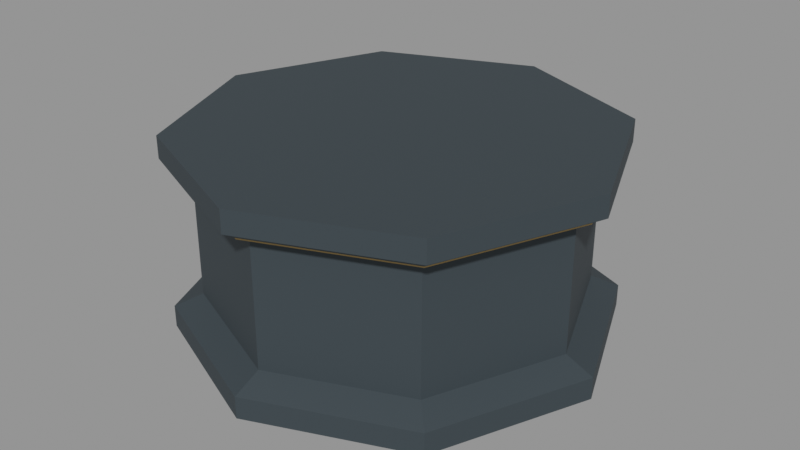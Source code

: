 # Source: VIC_A07_PLINTH_OCTAGON.blend  (saved by Blender 5.2.45; exported with 4.5.12 LTS)
import bpy
from mathutils import Matrix  # noqa: F401  (used for matrix-valued properties, if any)

bpy.ops.wm.read_factory_settings(use_empty=True)
scene = bpy.context.scene
scene.name = 'VIC_A07_PLINTH_OCTAGON'

# ---- collections
col_vic_a07_plinth_octagon = bpy.data.collections.new('VIC_A07_PLINTH_OCTAGON'); scene.collection.children.link(col_vic_a07_plinth_octagon)

# ---- materials (node trees are filled in below, after node groups)
mat_vic008_charcoal = bpy.data.materials.new('VIC008_Charcoal')
mat_vic008_charcoal.diffuse_color = (0.03434, 0.04971, 0.05951, 1.0)
mat_vic008_brass = bpy.data.materials.new('VIC008_Brass')
mat_vic008_brass.diffuse_color = (0.4793, 0.3278, 0.117, 1.0)

# ---- material node trees
mat_vic008_charcoal.use_nodes = True; mat_vic008_charcoal.node_tree.nodes.clear()
_N = mat_vic008_charcoal.node_tree.nodes; _L = mat_vic008_charcoal.node_tree.links
n0 = _N.new('ShaderNodeBsdfPrincipled'); n0.name = 'Principled BSDF'; n0.location = (-200, 100)
n0.inputs[0].default_value = (0.03434, 0.04971, 0.05951, 1.0)
n0.inputs[2].default_value = 0.76
n0.inputs[10].default_value = 0.005
n1 = _N.new('ShaderNodeOutputMaterial'); n1.name = 'Material Output'; n1.location = (200, 100)
_L.new(n0.outputs[0], n1.inputs[0])
n1.is_active_output = True
mat_vic008_brass.use_nodes = True; mat_vic008_brass.node_tree.nodes.clear()
_N = mat_vic008_brass.node_tree.nodes; _L = mat_vic008_brass.node_tree.links
n0 = _N.new('ShaderNodeBsdfPrincipled'); n0.name = 'Principled BSDF'; n0.location = (-200, 100)
n0.inputs[0].default_value = (0.4793, 0.3278, 0.117, 1.0)
n0.inputs[1].default_value = 0.15
n0.inputs[2].default_value = 0.76
n0.inputs[10].default_value = 0.005
n1 = _N.new('ShaderNodeOutputMaterial'); n1.name = 'Material Output'; n1.location = (200, 100)
_L.new(n0.outputs[0], n1.inputs[0])
n1.is_active_output = True

# ---- meshes
me_vic_a07_plinth_octagon__charcoal = bpy.data.meshes.new('VIC_A07_PLINTH_OCTAGON__Charcoal')
me_vic_a07_plinth_octagon__charcoal.from_pydata([(1.748, 0.0, 0.0), (1.236, -1.236, 0.0), (1.07e-16, -1.748, 0.0), (-1.236, -1.236, 0.0), (-1.748, -2.141e-16, 0.0), (-1.236, 1.236, 0.0), (-3.211e-16, 1.748, 0.0), (1.236, 1.236, 0.0), (1.748, 0.0, 0.18), (1.236, -1.236, 0.18), (1.07e-16, -1.748, 0.18), (-1.236, -1.236, 0.18), (-1.748, -2.141e-16, 0.18), (-1.236, 1.236, 0.18), (-3.211e-16, 1.748, 0.18), (1.236, 1.236, 0.18), (1.52, 0.0, 0.28), (1.075, -1.075, 0.28), (9.307e-17, -1.52, 0.28), (-1.075, -1.075, 0.28), (-1.52, -1.861e-16, 0.28), (-1.075, 1.075, 0.28), (-2.792e-16, 1.52, 0.28), (1.075, 1.075, 0.28), (1.52, 0.0, 1.28), (1.075, -1.075, 1.28), (9.307e-17, -1.52, 1.28), (-1.075, -1.075, 1.28), (-1.52, -1.861e-16, 1.28), (-1.075, 1.075, 1.28), (-2.792e-16, 1.52, 1.28), (1.075, 1.075, 1.28), (1.748, 0.0, 1.42), (1.236, -1.236, 1.42), (1.07e-16, -1.748, 1.42), (-1.236, -1.236, 1.42), (-1.748, -2.141e-16, 1.42), (-1.236, 1.236, 1.42), (-3.211e-16, 1.748, 1.42), (1.236, 1.236, 1.42), (1.748, 0.0, 1.6), (1.236, -1.236, 1.6), (1.07e-16, -1.748, 1.6), (-1.236, -1.236, 1.6), (-1.748, -2.141e-16, 1.6), (-1.236, 1.236, 1.6), (-3.211e-16, 1.748, 1.6), (1.236, 1.236, 1.6)], [], [(2, 4, 6), (42, 41, 45), (8, 1, 0), (9, 2, 1), (10, 3, 2), (11, 4, 3), (12, 5, 4), (13, 6, 5), (14, 7, 6), (15, 0, 7), (8, 17, 9), (17, 10, 9), (10, 19, 11), (19, 12, 11), (12, 21, 13), (21, 14, 13), (14, 23, 15), (23, 8, 15), (24, 17, 16), (25, 18, 17), (26, 19, 18), (27, 20, 19), (28, 21, 20), (29, 22, 21), (30, 23, 22), (31, 16, 23), (24, 33, 25), (33, 26, 25), (26, 35, 27), (35, 28, 27), (28, 37, 29), (37, 30, 29), (30, 39, 31), (39, 24, 31), (40, 33, 32), (41, 34, 33), (42, 35, 34), (43, 36, 35), (44, 37, 36), (45, 38, 37), (46, 39, 38), (47, 32, 39), (6, 7, 0), (0, 1, 2), (2, 3, 4), (4, 5, 6), (6, 0, 2), (41, 40, 47), (47, 46, 41), (46, 45, 41), (45, 44, 43), (43, 42, 45), (8, 9, 1), (9, 10, 2), (10, 11, 3), (11, 12, 4), (12, 13, 5), (13, 14, 6), (14, 15, 7), (15, 8, 0), (8, 16, 17), (17, 18, 10), (10, 18, 19), (19, 20, 12), (12, 20, 21), (21, 22, 14), (14, 22, 23), (23, 16, 8), (24, 25, 17), (25, 26, 18), (26, 27, 19), (27, 28, 20), (28, 29, 21), (29, 30, 22), (30, 31, 23), (31, 24, 16), (24, 32, 33), (33, 34, 26), (26, 34, 35), (35, 36, 28), (28, 36, 37), (37, 38, 30), (30, 38, 39), (39, 32, 24), (40, 41, 33), (41, 42, 34), (42, 43, 35), (43, 44, 36), (44, 45, 37), (45, 46, 38), (46, 47, 39), (47, 40, 32)])
me_vic_a07_plinth_octagon__charcoal.materials.append(mat_vic008_charcoal)
me_vic_a07_plinth_octagon__charcoal.update()
me_vic_a07_plinth_octagon__brass = bpy.data.meshes.new('VIC_A07_PLINTH_OCTAGON__Brass')
me_vic_a07_plinth_octagon__brass.from_pydata([(1.634, 0.0, 1.34), (1.155, -1.155, 1.34), (1.001e-16, -1.634, 1.34), (-1.155, -1.155, 1.34), (-1.634, -2.001e-16, 1.34), (-1.155, 1.155, 1.34), (-3.002e-16, 1.634, 1.34), (1.155, 1.155, 1.34), (1.634, 0.0, 1.43), (1.155, -1.155, 1.43), (1.001e-16, -1.634, 1.43), (-1.155, -1.155, 1.43), (-1.634, -2.001e-16, 1.43), (-1.155, 1.155, 1.43), (-3.002e-16, 1.634, 1.43), (1.155, 1.155, 1.43)], [], [(5, 6, 2), (10, 9, 13), (8, 1, 0), (9, 2, 1), (10, 3, 2), (11, 4, 3), (12, 5, 4), (13, 6, 5), (14, 7, 6), (15, 0, 7), (6, 7, 0), (0, 1, 6), (1, 2, 6), (2, 3, 4), (4, 5, 2), (9, 8, 15), (15, 14, 9), (14, 13, 9), (13, 12, 11), (11, 10, 13), (8, 9, 1), (9, 10, 2), (10, 11, 3), (11, 12, 4), (12, 13, 5), (13, 14, 6), (14, 15, 7), (15, 8, 0)])
me_vic_a07_plinth_octagon__brass.materials.append(mat_vic008_brass)
me_vic_a07_plinth_octagon__brass.update()

# ---- objects
ob_vic_a07_plinth_octagon__charcoal = bpy.data.objects.new('VIC_A07_PLINTH_OCTAGON__Charcoal', me_vic_a07_plinth_octagon__charcoal)
ob_vic_a07_plinth_octagon__brass = bpy.data.objects.new('VIC_A07_PLINTH_OCTAGON__Brass', me_vic_a07_plinth_octagon__brass)
ob_vic_a07_plinth_octagon__mountorigin = bpy.data.objects.new('VIC_A07_PLINTH_OCTAGON__MountOrigin', None)
ob_vic_a07_plinth_octagon__exhibitmount = bpy.data.objects.new('VIC_A07_PLINTH_OCTAGON__ExhibitMount', None)

# ---- transforms, parenting, visibility, modifiers, constraints
ob_vic_a07_plinth_octagon__charcoal.location = (0.0, 0.0, 0.0)
ob_vic_a07_plinth_octagon__brass.location = (0.0, 0.0, 0.0)
ob_vic_a07_plinth_octagon__mountorigin.location = (0.0, 0.0, 0.0)
ob_vic_a07_plinth_octagon__mountorigin.empty_display_size = 0.25
ob_vic_a07_plinth_octagon__exhibitmount.location = (0.0, 0.0, 1.6)
ob_vic_a07_plinth_octagon__exhibitmount.empty_display_size = 0.25

# ---- collection membership
col_vic_a07_plinth_octagon.objects.link(ob_vic_a07_plinth_octagon__charcoal)
col_vic_a07_plinth_octagon.objects.link(ob_vic_a07_plinth_octagon__brass)
col_vic_a07_plinth_octagon.objects.link(ob_vic_a07_plinth_octagon__mountorigin)
col_vic_a07_plinth_octagon.objects.link(ob_vic_a07_plinth_octagon__exhibitmount)

# ---- scene / render settings (as saved in the file)
scene.frame_start = 1; scene.frame_end = 250; scene.frame_set(1)
scene.render.engine = 'BLENDER_EEVEE_NEXT'
scene.render.image_settings.exr_codec = 'NONE'
scene.render.use_bake_clear = False
scene.render.bake_margin = 0
scene.render.bake_bias = 0.0
scene.render.bake_samples = 0
scene.render.simplify_subdivision_render = 0
scene.render.simplify_child_particles_render = 0.0
scene.render.compositor_device = 'GPU'
scene.eevee.use_volume_custom_range = False
scene.eevee.gtao_distance = 0.0
scene.eevee.use_fast_gi = False
scene.eevee.fast_gi_thickness_near = 0.1
scene.eevee.fast_gi_thickness_far = 0.0
scene.eevee.ray_tracing_options.screen_trace_thickness = 0.1
scene.view_settings.view_transform = 'Standard'
bpy.context.view_layer.update()

# ---- added for rendering (the .blend has no active camera and no usable light): camera, sun + grey world if the file has none
cam_auto = bpy.data.cameras.new('AutoCamera')
cam_auto.lens = 50.0
cam_auto.sensor_width = 36.0
cam_auto.clip_end = 1000.0
ob_auto_camera = bpy.data.objects.new('AutoCamera', cam_auto)
scene.collection.objects.link(ob_auto_camera)
ob_auto_camera.location = (4.80797, -5.76956, 4.64637)
ob_auto_camera.rotation_euler = (1.09748, -7.21219e-08, 0.694738)
scene.camera = ob_auto_camera
light_auto_sun = bpy.data.lights.new('AutoSun', 'SUN')
light_auto_sun.energy = 3.0
light_auto_sun.angle = 0.0523599
ob_auto_sun = bpy.data.objects.new('AutoSun', light_auto_sun)
scene.collection.objects.link(ob_auto_sun)
ob_auto_sun.rotation_euler = (0.872665, 0.174533, 0.523599)
if scene.world is None:
    world_auto = bpy.data.worlds.new('AutoWorld')
    world_auto.color = (0.3, 0.3, 0.3)
    scene.world = world_auto
bpy.context.view_layer.update()
